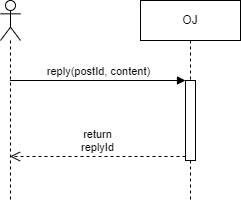

The diagram above was exported from draw.io. Its source (the exported page's mxGraphModel, read from the mxfile embedded in the PNG):
<mxGraphModel dx="1132" dy="773" grid="1" gridSize="10" guides="1" tooltips="1" connect="1" arrows="1" fold="1" page="1" pageScale="1" pageWidth="827" pageHeight="1169" math="0" shadow="0">
  <root>
    <mxCell id="0" />
    <mxCell id="1" parent="0" />
    <mxCell id="2" value="" style="shape=umlLifeline;participant=umlActor;perimeter=lifelinePerimeter;whiteSpace=wrap;html=1;container=1;collapsible=0;recursiveResize=0;verticalAlign=top;spacingTop=36;outlineConnect=0;" parent="1" vertex="1">
      <mxGeometry x="210" y="160" width="20" height="200" as="geometry" />
    </mxCell>
    <mxCell id="3" value="OJ" style="shape=umlLifeline;perimeter=lifelinePerimeter;whiteSpace=wrap;html=1;container=1;collapsible=0;recursiveResize=0;outlineConnect=0;" parent="1" vertex="1">
      <mxGeometry x="350" y="160" width="100" height="200" as="geometry" />
    </mxCell>
    <mxCell id="4" value="" style="html=1;points=[];perimeter=orthogonalPerimeter;" parent="3" vertex="1">
      <mxGeometry x="45" y="80" width="10" height="80" as="geometry" />
    </mxCell>
    <mxCell id="5" value="reply(postId, content)" style="html=1;verticalAlign=bottom;endArrow=block;entryX=0;entryY=0;" parent="1" source="2" target="4" edge="1">
      <mxGeometry x="-0.0001" relative="1" as="geometry">
        <mxPoint x="325" y="240" as="sourcePoint" />
        <mxPoint as="offset" />
      </mxGeometry>
    </mxCell>
    <mxCell id="6" value="return&lt;br&gt;replyId" style="html=1;verticalAlign=bottom;endArrow=open;dashed=1;endSize=8;exitX=0;exitY=0.95;" parent="1" source="4" target="2" edge="1">
      <mxGeometry relative="1" as="geometry">
        <mxPoint x="325" y="316" as="targetPoint" />
      </mxGeometry>
    </mxCell>
  </root>
</mxGraphModel>